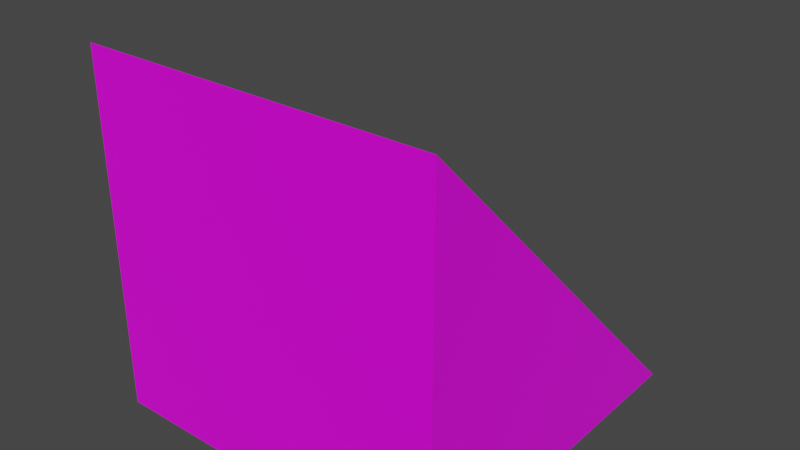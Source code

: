 # Source: ramp_steel.blend  (saved by Blender 2.82.7; exported with 4.5.12 LTS)
import bpy
from mathutils import Matrix  # noqa: F401  (used for matrix-valued properties, if any)

bpy.ops.wm.read_factory_settings(use_empty=True)
scene = bpy.context.scene
scene.name = 'Scene'

# ---- images (referenced by path relative to the original .blend; pixels are not part of the script)
import os
ASSET_DIR = os.environ.get("B2B_ASSET_DIR", "")  # directory of the original .blend (textures are referenced by path, not embedded)
HERE = os.path.dirname(os.path.abspath(__file__))  # packed textures are extracted next to this script under _unpacked/

def load_image(name, relpath, width, height, colorspace="sRGB"):
    """Load a texture the original file referenced (path relative to the .blend, or extracted next to this script)."""
    p = next((c for c in (os.path.join(HERE, relpath), os.path.join(ASSET_DIR, relpath)) if relpath and os.path.exists(c)), "")
    if p:
        img = bpy.data.images.load(p, check_existing=True)
        img.name = name
    else:  # same state as the original file: an image datablock whose file is absent (Cycles renders it pink)
        img = bpy.data.images.new(name, width, height)
        img.source = "FILE"
        img.filepath = "//" + (relpath or name)
    img.colorspace_settings.name = colorspace
    return img
img_material_base_color = load_image('Material Base Color', 'gradient_map.png', 1024, 1024, 'sRGB')

# ---- materials (node trees are filled in below, after node groups)
mat_material = bpy.data.materials.new('Material')
mat_material.alpha_threshold = 0.0
mat_material.use_transparent_shadow = False
mat_material.line_color = (0.0, 0.0, 0.0, 1.0)

# ---- material node trees
mat_material.use_nodes = True; mat_material.node_tree.nodes.clear()
_N = mat_material.node_tree.nodes; _L = mat_material.node_tree.links
n0 = _N.new('ShaderNodeOutputMaterial'); n0.name = 'Material Output'; n0.location = (300, 300)
n1 = _N.new('ShaderNodeBsdfPrincipled'); n1.name = 'Principled BSDF'; n1.location = (10, 300)
n1.distribution = 'GGX'
n1.subsurface_method = 'BURLEY'
n1.inputs[2].default_value = 0.4
n1.inputs[3].default_value = 1.45
n1.inputs[27].default_value = (0.0, 0.0, 0.0, 1.0)
n1.inputs[28].default_value = 1.0
n2 = _N.new('ShaderNodeTexImage'); n2.name = 'Image Texture'; n2.location = (-280, 270)
n2.image = img_material_base_color
_L.new(n1.outputs[0], n0.inputs[0])
_L.new(n2.outputs[0], n1.inputs[0])
n0.is_active_output = True

# ---- world
world_world = bpy.data.worlds.new('World'); scene.world = world_world
world_world.use_nodes = True; world_world.node_tree.nodes.clear()
_N = world_world.node_tree.nodes; _L = world_world.node_tree.links
n0 = _N.new('ShaderNodeOutputWorld'); n0.name = 'World Output'; n0.location = (300, 300)
n1 = _N.new('ShaderNodeBackground'); n1.name = 'Background'; n1.location = (10, 300)
n1.inputs[0].default_value = (0.05088, 0.05088, 0.05088, 1.0)
_L.new(n1.outputs[0], n0.inputs[0])
n0.is_active_output = True
world_world.color = (0.05088, 0.05088, 0.05088)
world_world.use_sun_shadow = False
world_world.sun_shadow_jitter_overblur = 0.0

# ---- meshes
me_cube = bpy.data.meshes.new('Cube')
me_cube.from_pydata([(1.0, 1.0, -1.0), (1.0, 1.0, -1.0), (1.0, -1.0, 1.0), (1.0, -1.0, -1.0), (-1.0, 1.0, -1.0), (-1.0, 1.0, -1.0), (-1.0, -1.0, 1.0), (-1.0, -1.0, -1.0)], [], [(0, 4, 6, 2), (3, 2, 6, 7), (7, 6, 4, 5), (5, 1, 3, 7), (1, 0, 2, 3), (5, 4, 0, 1)])
_uv = me_cube.uv_layers.new(name='GradientUVMap')
_uv.uv.foreach_set('vector', [0.4444, 0.9927, 0.4502, 0.9927, 0.4502, 0.9992, 0.4444, 0.9992, 0.4837, 0.8781, 0.4837, 0.999, 0.4798, 0.999, 0.4798, 0.8781, 0.474, 0.877, 0.474, 0.9987, 0.4674, 0.9987, 0.4674, 0.877, 0.4395, 0.8778, 0.4457, 0.8778, 0.4457, 0.8844, 0.4395, 0.8844, 0.4924, 0.8772, 0.4924, 0.9984, 0.4888, 0.9984, 0.4888, 0.8772, 0.4615, 0.8773, 0.4615, 0.9984, 0.4563, 0.9984, 0.4563, 0.8773])
me_cube.materials.append(mat_material)
me_cube.use_remesh_preserve_volume = False
me_cube.use_remesh_preserve_attributes = False
me_cube.use_mirror_vertex_groups = False
me_cube.update()

# ---- objects
ob_cube = bpy.data.objects.new('Cube', me_cube)

# ---- transforms, parenting, visibility, modifiers, constraints
ob_cube.location = (0.0, 0.0, 0.0)
ob_cube.lock_rotations_4d = False
ob_cube.empty_display_type = 'ARROWS'
ob_cube.lineart.crease_threshold = 0.0

# ---- collection membership
scene.collection.objects.link(ob_cube)

# ---- scene / render settings (as saved in the file)
scene.frame_start = 1; scene.frame_end = 250; scene.frame_set(1)
scene.render.engine = 'BLENDER_EEVEE_NEXT'
scene.cycles.use_denoising = False
scene.cycles.samples = 128
scene.cycles.sampling_pattern = 'TABULATED_SOBOL'
scene.cycles.use_adaptive_sampling = False
scene.cycles.use_light_tree = False
scene.view_settings.view_transform = 'Filmic'
bpy.context.view_layer.update()

# ---- added for rendering (the .blend has no active camera and no usable light): camera, sun
cam_auto = bpy.data.cameras.new('AutoCamera')
cam_auto.lens = 50.0
cam_auto.sensor_width = 36.0
cam_auto.clip_end = 1000.0
ob_auto_camera = bpy.data.objects.new('AutoCamera', cam_auto)
scene.collection.objects.link(ob_auto_camera)
ob_auto_camera.location = (3.20507, -3.84609, 2.56406)
ob_auto_camera.rotation_euler = (1.09748, -7.21219e-08, 0.694738)
scene.camera = ob_auto_camera
light_auto_sun = bpy.data.lights.new('AutoSun', 'SUN')
light_auto_sun.energy = 3.0
light_auto_sun.angle = 0.0523599
ob_auto_sun = bpy.data.objects.new('AutoSun', light_auto_sun)
scene.collection.objects.link(ob_auto_sun)
ob_auto_sun.rotation_euler = (0.872665, 0.174533, 0.523599)
bpy.context.view_layer.update()
